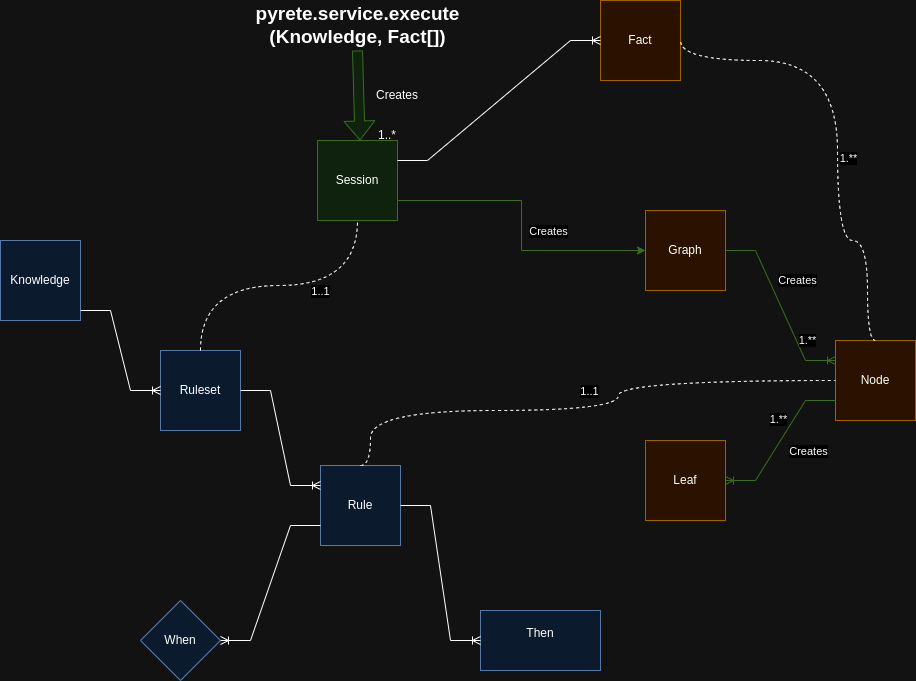

The diagram above was exported from draw.io. Its source (the exported page's mxGraphModel, read from the mxfile embedded in the PNG):
<mxGraphModel dx="888" dy="455" grid="1" gridSize="10" guides="1" tooltips="1" connect="1" arrows="1" fold="1" page="1" pageScale="1" pageWidth="1100" pageHeight="850" math="0" shadow="0">
  <root>
    <mxCell id="0" />
    <mxCell id="1" parent="0" />
    <mxCell id="3p7cboEdOOLLmn491Co7-1" value="Knowledge" style="whiteSpace=wrap;html=1;aspect=fixed;fillColor=#dae8fc;strokeColor=#6c8ebf;" parent="1" vertex="1">
      <mxGeometry x="93" y="310" width="80" height="80" as="geometry" />
    </mxCell>
    <mxCell id="3p7cboEdOOLLmn491Co7-2" value="Ruleset" style="whiteSpace=wrap;html=1;aspect=fixed;fillColor=#dae8fc;strokeColor=#6c8ebf;" parent="1" vertex="1">
      <mxGeometry x="253" y="420" width="80" height="80" as="geometry" />
    </mxCell>
    <mxCell id="3p7cboEdOOLLmn491Co7-3" value="Rule" style="whiteSpace=wrap;html=1;aspect=fixed;fillColor=#dae8fc;strokeColor=#6c8ebf;" parent="1" vertex="1">
      <mxGeometry x="413" y="535" width="80" height="80" as="geometry" />
    </mxCell>
    <mxCell id="3p7cboEdOOLLmn491Co7-4" value="When" style="rhombus;whiteSpace=wrap;html=1;fillColor=#dae8fc;strokeColor=#6c8ebf;" parent="1" vertex="1">
      <mxGeometry x="233" y="670" width="80" height="80" as="geometry" />
    </mxCell>
    <mxCell id="3p7cboEdOOLLmn491Co7-5" value="Then&lt;div&gt;&lt;br&gt;&lt;/div&gt;" style="rounded=0;whiteSpace=wrap;html=1;fillColor=#dae8fc;strokeColor=#6c8ebf;" parent="1" vertex="1">
      <mxGeometry x="573" y="680" width="120" height="60" as="geometry" />
    </mxCell>
    <mxCell id="3p7cboEdOOLLmn491Co7-20" style="edgeStyle=orthogonalEdgeStyle;rounded=0;orthogonalLoop=1;jettySize=auto;html=1;exitX=1;exitY=0.75;exitDx=0;exitDy=0;entryX=0;entryY=0.5;entryDx=0;entryDy=0;fillColor=#d5e8d4;strokeColor=#82b366;" parent="1" source="3p7cboEdOOLLmn491Co7-6" target="3p7cboEdOOLLmn491Co7-9" edge="1">
      <mxGeometry relative="1" as="geometry" />
    </mxCell>
    <mxCell id="3p7cboEdOOLLmn491Co7-21" value="Creates" style="edgeLabel;html=1;align=center;verticalAlign=middle;resizable=0;points=[];" parent="3p7cboEdOOLLmn491Co7-20" vertex="1" connectable="0">
      <mxGeometry x="-0.2182" y="-2" relative="1" as="geometry">
        <mxPoint x="34" y="28" as="offset" />
      </mxGeometry>
    </mxCell>
    <mxCell id="3p7cboEdOOLLmn491Co7-6" value="Session" style="whiteSpace=wrap;html=1;aspect=fixed;fillColor=#d5e8d4;strokeColor=#82b366;" parent="1" vertex="1">
      <mxGeometry x="410" y="210" width="80" height="80" as="geometry" />
    </mxCell>
    <mxCell id="3p7cboEdOOLLmn491Co7-8" value="Fact" style="whiteSpace=wrap;html=1;aspect=fixed;fillColor=#ffe6cc;strokeColor=#d79b00;" parent="1" vertex="1">
      <mxGeometry x="693" y="70" width="80" height="80" as="geometry" />
    </mxCell>
    <mxCell id="3p7cboEdOOLLmn491Co7-9" value="Graph" style="whiteSpace=wrap;html=1;aspect=fixed;fillColor=#ffe6cc;strokeColor=#d79b00;" parent="1" vertex="1">
      <mxGeometry x="738" y="280" width="80" height="80" as="geometry" />
    </mxCell>
    <mxCell id="3p7cboEdOOLLmn491Co7-10" value="Node" style="whiteSpace=wrap;html=1;aspect=fixed;fillColor=#ffe6cc;strokeColor=#d79b00;" parent="1" vertex="1">
      <mxGeometry x="928" y="410" width="80" height="80" as="geometry" />
    </mxCell>
    <mxCell id="3p7cboEdOOLLmn491Co7-11" value="Leaf" style="whiteSpace=wrap;html=1;aspect=fixed;fillColor=#ffe6cc;strokeColor=#d79b00;" parent="1" vertex="1">
      <mxGeometry x="738" y="510" width="80" height="80" as="geometry" />
    </mxCell>
    <mxCell id="3p7cboEdOOLLmn491Co7-15" value="" style="edgeStyle=entityRelationEdgeStyle;fontSize=12;html=1;endArrow=ERoneToMany;rounded=0;entryX=0;entryY=0.25;entryDx=0;entryDy=0;exitX=1;exitY=0.5;exitDx=0;exitDy=0;fillColor=#d5e8d4;strokeColor=#82b366;" parent="1" source="3p7cboEdOOLLmn491Co7-9" target="3p7cboEdOOLLmn491Co7-10" edge="1">
      <mxGeometry width="100" height="100" relative="1" as="geometry">
        <mxPoint x="623" y="540" as="sourcePoint" />
        <mxPoint x="723" y="440" as="targetPoint" />
      </mxGeometry>
    </mxCell>
    <mxCell id="hTZwY5HHQxkWMezb6eO1-17" value="Creates" style="edgeLabel;html=1;align=center;verticalAlign=middle;resizable=0;points=[];" parent="3p7cboEdOOLLmn491Co7-15" vertex="1" connectable="0">
      <mxGeometry x="0.2627" y="-1" relative="1" as="geometry">
        <mxPoint x="8" y="-47" as="offset" />
      </mxGeometry>
    </mxCell>
    <mxCell id="hTZwY5HHQxkWMezb6eO1-24" value="1.**" style="edgeLabel;html=1;align=center;verticalAlign=middle;resizable=0;points=[];" parent="3p7cboEdOOLLmn491Co7-15" vertex="1" connectable="0">
      <mxGeometry x="0.4156" relative="1" as="geometry">
        <mxPoint x="11" as="offset" />
      </mxGeometry>
    </mxCell>
    <mxCell id="3p7cboEdOOLLmn491Co7-16" value="" style="edgeStyle=entityRelationEdgeStyle;fontSize=12;html=1;endArrow=ERoneToMany;rounded=0;exitX=0;exitY=0.75;exitDx=0;exitDy=0;entryX=1;entryY=0.5;entryDx=0;entryDy=0;fillColor=#d5e8d4;strokeColor=#82b366;" parent="1" source="3p7cboEdOOLLmn491Co7-10" target="3p7cboEdOOLLmn491Co7-11" edge="1">
      <mxGeometry width="100" height="100" relative="1" as="geometry">
        <mxPoint x="623" y="540" as="sourcePoint" />
        <mxPoint x="723" y="440" as="targetPoint" />
      </mxGeometry>
    </mxCell>
    <mxCell id="hTZwY5HHQxkWMezb6eO1-18" value="Creates" style="edgeLabel;html=1;align=center;verticalAlign=middle;resizable=0;points=[];" parent="3p7cboEdOOLLmn491Co7-16" vertex="1" connectable="0">
      <mxGeometry x="-0.092" y="4" relative="1" as="geometry">
        <mxPoint x="20" y="14" as="offset" />
      </mxGeometry>
    </mxCell>
    <mxCell id="hTZwY5HHQxkWMezb6eO1-25" value="1.**" style="edgeLabel;html=1;align=center;verticalAlign=middle;resizable=0;points=[];" parent="3p7cboEdOOLLmn491Co7-16" vertex="1" connectable="0">
      <mxGeometry x="-0.3654" y="4" relative="1" as="geometry">
        <mxPoint x="-21" as="offset" />
      </mxGeometry>
    </mxCell>
    <mxCell id="3p7cboEdOOLLmn491Co7-17" value="" style="edgeStyle=entityRelationEdgeStyle;fontSize=12;html=1;endArrow=ERoneToMany;rounded=0;exitX=1;exitY=0.25;exitDx=0;exitDy=0;" parent="1" source="3p7cboEdOOLLmn491Co7-6" target="3p7cboEdOOLLmn491Co7-8" edge="1">
      <mxGeometry width="100" height="100" relative="1" as="geometry">
        <mxPoint x="422.96" y="750" as="sourcePoint" />
        <mxPoint x="442.99999999999994" y="620" as="targetPoint" />
        <Array as="points">
          <mxPoint x="442.96" y="660" />
          <mxPoint x="430" y="170" />
          <mxPoint x="293" y="370" />
          <mxPoint x="433" y="410" />
          <mxPoint x="363" y="400" />
          <mxPoint x="452.96" y="720" />
          <mxPoint x="412.96" y="650" />
          <mxPoint x="412.96" y="660" />
        </Array>
      </mxGeometry>
    </mxCell>
    <mxCell id="3p7cboEdOOLLmn491Co7-22" value="" style="edgeStyle=entityRelationEdgeStyle;fontSize=12;html=1;endArrow=ERoneToMany;rounded=0;entryX=0;entryY=0.5;entryDx=0;entryDy=0;" parent="1" target="3p7cboEdOOLLmn491Co7-2" edge="1">
      <mxGeometry width="100" height="100" relative="1" as="geometry">
        <mxPoint x="173" y="380" as="sourcePoint" />
        <mxPoint x="233" y="250" as="targetPoint" />
      </mxGeometry>
    </mxCell>
    <mxCell id="3p7cboEdOOLLmn491Co7-24" value="" style="edgeStyle=entityRelationEdgeStyle;fontSize=12;html=1;endArrow=ERoneToMany;rounded=0;exitX=1;exitY=0.5;exitDx=0;exitDy=0;entryX=0;entryY=0.25;entryDx=0;entryDy=0;" parent="1" source="3p7cboEdOOLLmn491Co7-2" target="3p7cboEdOOLLmn491Co7-3" edge="1">
      <mxGeometry width="100" height="100" relative="1" as="geometry">
        <mxPoint x="443" y="740" as="sourcePoint" />
        <mxPoint x="543" y="640" as="targetPoint" />
      </mxGeometry>
    </mxCell>
    <mxCell id="3p7cboEdOOLLmn491Co7-25" value="" style="edgeStyle=entityRelationEdgeStyle;fontSize=12;html=1;endArrow=ERoneToMany;rounded=0;entryX=0;entryY=0.5;entryDx=0;entryDy=0;exitX=1;exitY=0.5;exitDx=0;exitDy=0;" parent="1" source="3p7cboEdOOLLmn491Co7-3" target="3p7cboEdOOLLmn491Co7-5" edge="1">
      <mxGeometry width="100" height="100" relative="1" as="geometry">
        <mxPoint x="403" y="540" as="sourcePoint" />
        <mxPoint x="503" y="440" as="targetPoint" />
      </mxGeometry>
    </mxCell>
    <mxCell id="3p7cboEdOOLLmn491Co7-26" value="" style="edgeStyle=entityRelationEdgeStyle;fontSize=12;html=1;endArrow=ERoneToMany;rounded=0;exitX=0;exitY=0.75;exitDx=0;exitDy=0;entryX=1;entryY=0.5;entryDx=0;entryDy=0;" parent="1" source="3p7cboEdOOLLmn491Co7-3" target="3p7cboEdOOLLmn491Co7-4" edge="1">
      <mxGeometry width="100" height="100" relative="1" as="geometry">
        <mxPoint x="403" y="540" as="sourcePoint" />
        <mxPoint x="503" y="440" as="targetPoint" />
      </mxGeometry>
    </mxCell>
    <mxCell id="hTZwY5HHQxkWMezb6eO1-2" value="" style="endArrow=none;dashed=1;html=1;rounded=0;entryX=0;entryY=0.5;entryDx=0;entryDy=0;edgeStyle=orthogonalEdgeStyle;exitX=0.5;exitY=0;exitDx=0;exitDy=0;curved=1;" parent="1" source="3p7cboEdOOLLmn491Co7-3" target="3p7cboEdOOLLmn491Co7-10" edge="1">
      <mxGeometry width="50" height="50" relative="1" as="geometry">
        <mxPoint x="458" y="530" as="sourcePoint" />
        <mxPoint x="568" y="350" as="targetPoint" />
        <Array as="points">
          <mxPoint x="463" y="535" />
          <mxPoint x="463" y="480" />
          <mxPoint x="711" y="480" />
          <mxPoint x="711" y="450" />
        </Array>
      </mxGeometry>
    </mxCell>
    <mxCell id="hTZwY5HHQxkWMezb6eO1-22" value="1..1" style="edgeLabel;html=1;align=center;verticalAlign=middle;resizable=0;points=[];" parent="hTZwY5HHQxkWMezb6eO1-2" vertex="1" connectable="0">
      <mxGeometry x="0.0107" y="4" relative="1" as="geometry">
        <mxPoint y="-16" as="offset" />
      </mxGeometry>
    </mxCell>
    <mxCell id="hTZwY5HHQxkWMezb6eO1-6" value="" style="endArrow=none;dashed=1;html=1;rounded=0;entryX=1;entryY=0.5;entryDx=0;entryDy=0;edgeStyle=orthogonalEdgeStyle;curved=1;exitX=0.5;exitY=0;exitDx=0;exitDy=0;" parent="1" source="3p7cboEdOOLLmn491Co7-10" target="3p7cboEdOOLLmn491Co7-8" edge="1">
      <mxGeometry width="50" height="50" relative="1" as="geometry">
        <mxPoint x="960" y="400" as="sourcePoint" />
        <mxPoint x="570" y="440" as="targetPoint" />
        <Array as="points">
          <mxPoint x="960" y="410" />
          <mxPoint x="960" y="310" />
          <mxPoint x="930" y="310" />
          <mxPoint x="930" y="130" />
        </Array>
      </mxGeometry>
    </mxCell>
    <mxCell id="hTZwY5HHQxkWMezb6eO1-26" value="1.**" style="edgeLabel;html=1;align=center;verticalAlign=middle;resizable=0;points=[];" parent="hTZwY5HHQxkWMezb6eO1-6" vertex="1" connectable="0">
      <mxGeometry x="-0.1073" y="8" relative="1" as="geometry">
        <mxPoint x="18" as="offset" />
      </mxGeometry>
    </mxCell>
    <mxCell id="hTZwY5HHQxkWMezb6eO1-10" value="" style="shape=flexArrow;endArrow=classic;html=1;rounded=0;fillColor=#d5e8d4;strokeColor=#82b366;exitX=0.5;exitY=1;exitDx=0;exitDy=0;" parent="1" source="hTZwY5HHQxkWMezb6eO1-12" edge="1">
      <mxGeometry width="50" height="50" relative="1" as="geometry">
        <mxPoint x="452.5" y="150" as="sourcePoint" />
        <mxPoint x="452.5" y="210" as="targetPoint" />
      </mxGeometry>
    </mxCell>
    <mxCell id="hTZwY5HHQxkWMezb6eO1-11" value="" style="endArrow=none;dashed=1;html=1;rounded=0;exitX=0.5;exitY=0;exitDx=0;exitDy=0;entryX=0.5;entryY=1;entryDx=0;entryDy=0;edgeStyle=orthogonalEdgeStyle;curved=1;" parent="1" source="3p7cboEdOOLLmn491Co7-2" target="3p7cboEdOOLLmn491Co7-6" edge="1">
      <mxGeometry width="50" height="50" relative="1" as="geometry">
        <mxPoint x="390" y="400" as="sourcePoint" />
        <mxPoint x="440" y="350" as="targetPoint" />
      </mxGeometry>
    </mxCell>
    <mxCell id="hTZwY5HHQxkWMezb6eO1-13" value="1..1" style="edgeLabel;html=1;align=center;verticalAlign=middle;resizable=0;points=[];" parent="hTZwY5HHQxkWMezb6eO1-11" vertex="1" connectable="0">
      <mxGeometry x="0.25" y="2" relative="1" as="geometry">
        <mxPoint x="5" y="7" as="offset" />
      </mxGeometry>
    </mxCell>
    <mxCell id="hTZwY5HHQxkWMezb6eO1-12" value="&lt;b&gt;&lt;font style=&quot;font-size: 19px;&quot;&gt;pyrete.service.execute (Knowledge, Fact[])&lt;/font&gt;&lt;/b&gt;" style="text;html=1;align=center;verticalAlign=middle;whiteSpace=wrap;rounded=0;" parent="1" vertex="1">
      <mxGeometry x="361.75" y="70" width="176.5" height="50" as="geometry" />
    </mxCell>
    <mxCell id="Vqbwu5_xEdoBO6F1TTGz-4" value="Creates" style="text;html=1;align=center;verticalAlign=middle;whiteSpace=wrap;rounded=0;" parent="1" vertex="1">
      <mxGeometry x="460" y="150" width="60" height="30" as="geometry" />
    </mxCell>
    <mxCell id="Vqbwu5_xEdoBO6F1TTGz-5" value="1..*" style="text;html=1;align=center;verticalAlign=middle;whiteSpace=wrap;rounded=0;" parent="1" vertex="1">
      <mxGeometry x="450" y="190" width="60" height="30" as="geometry" />
    </mxCell>
  </root>
</mxGraphModel>